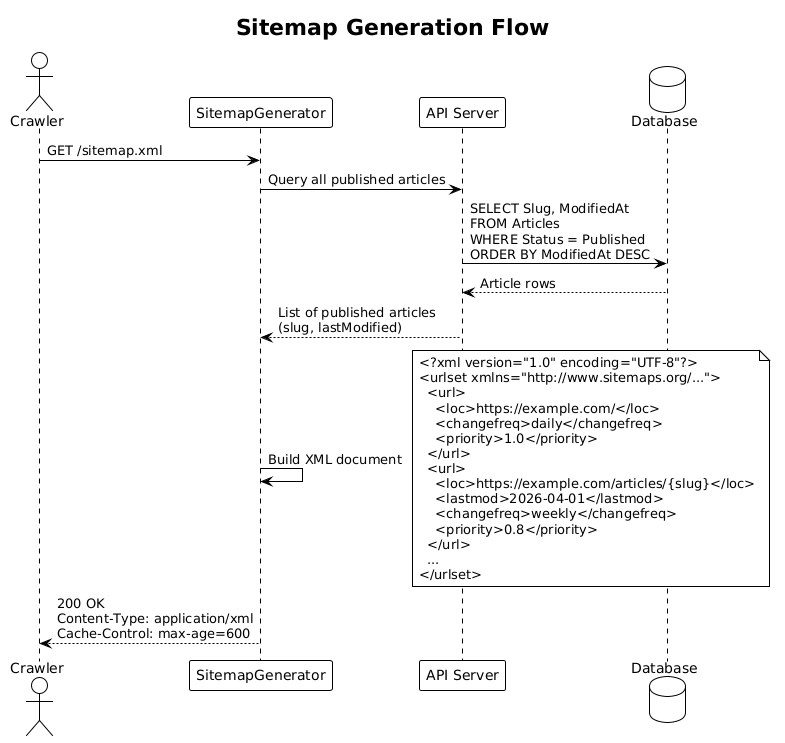

The diagram above was rendered by PlantUML. Its source (embedded in the PNG):
@startuml
!theme plain

title Sitemap Generation Flow

actor "Crawler" as crawler
participant "SitemapGenerator" as sitemap
participant "API Server" as api
database "Database" as db

crawler -> sitemap : GET /sitemap.xml

sitemap -> api : Query all published articles
api -> db : SELECT Slug, ModifiedAt\nFROM Articles\nWHERE Status = Published\nORDER BY ModifiedAt DESC
db --> api : Article rows
api --> sitemap : List of published articles\n(slug, lastModified)

sitemap -> sitemap : Build XML document
note right
  <?xml version="1.0" encoding="UTF-8"?>
  <urlset xmlns="http://www.sitemaps.org/...">
    <url>
      <loc>https://example.com/</loc>
      <changefreq>daily</changefreq>
      <priority>1.0</priority>
    </url>
    <url>
      <loc>https://example.com/articles/{slug}</loc>
      <lastmod>2026-04-01</lastmod>
      <changefreq>weekly</changefreq>
      <priority>0.8</priority>
    </url>
    ...
  </urlset>
end note

sitemap --> crawler : 200 OK\nContent-Type: application/xml\nCache-Control: max-age=600
@enduml